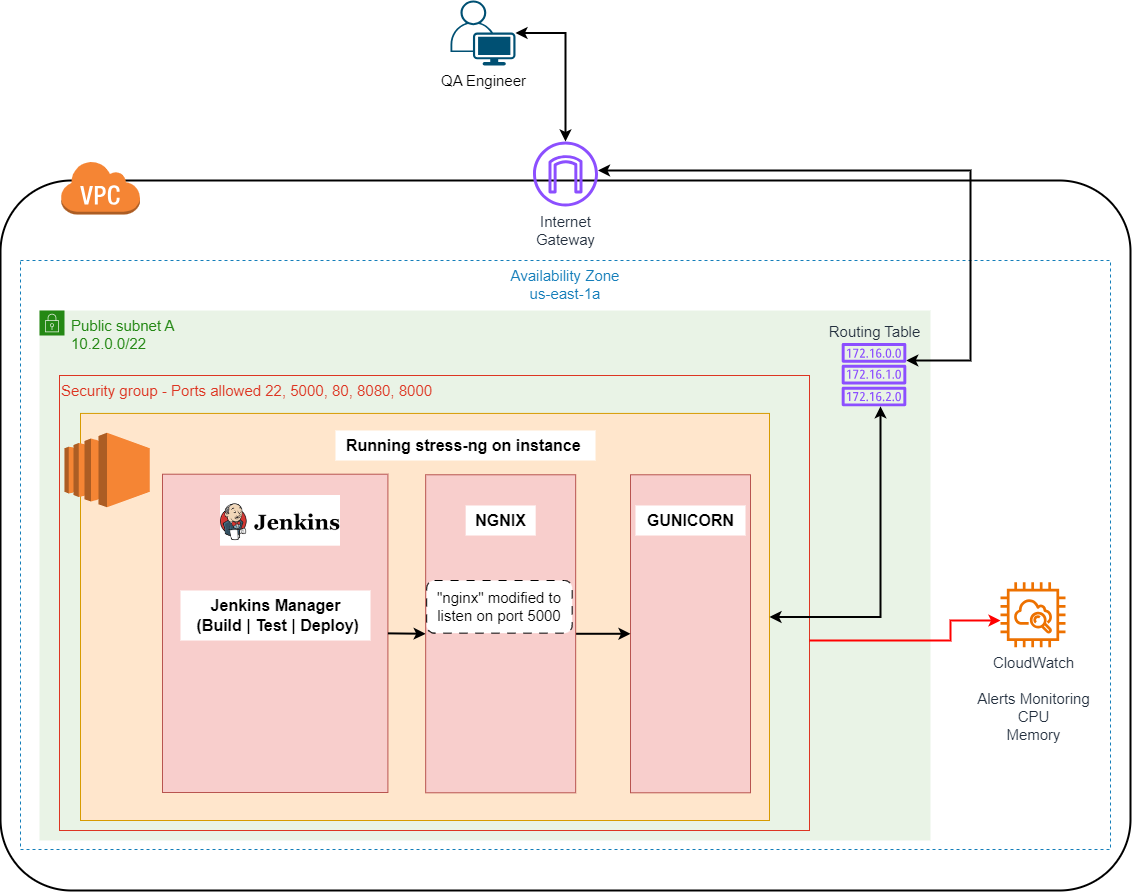

The diagram above was exported from draw.io. Its source (the exported page's mxGraphModel, read from the mxfile embedded in the PNG):
<mxGraphModel dx="3785" dy="638" grid="1" gridSize="10" guides="1" tooltips="1" connect="1" arrows="1" fold="1" page="1" pageScale="1" pageWidth="850" pageHeight="1100" math="0" shadow="0">
  <root>
    <mxCell id="0" />
    <mxCell id="1" parent="0" />
    <mxCell id="1hz3Mu6xHfKDtCcI0CuN-1" value="" style="rounded=1;arcSize=10;dashed=0;fillColor=none;gradientColor=none;strokeWidth=2;" vertex="1" parent="1">
      <mxGeometry x="-2010" y="210" width="1130" height="710" as="geometry" />
    </mxCell>
    <mxCell id="1hz3Mu6xHfKDtCcI0CuN-2" value="&lt;font style=&quot;font-size: 15px;&quot;&gt;Availability Zone&lt;br&gt;us-east-1a&lt;/font&gt;" style="fillColor=none;strokeColor=#147EBA;dashed=1;verticalAlign=top;fontStyle=0;fontColor=#147EBA;whiteSpace=wrap;html=1;" vertex="1" parent="1">
      <mxGeometry x="-1990" y="290" width="1090" height="589" as="geometry" />
    </mxCell>
    <mxCell id="1hz3Mu6xHfKDtCcI0CuN-3" value="&lt;font style=&quot;font-size: 15px;&quot;&gt;Public subnet A&lt;br&gt;10.2.0.0/22&lt;/font&gt;" style="points=[[0,0],[0.25,0],[0.5,0],[0.75,0],[1,0],[1,0.25],[1,0.5],[1,0.75],[1,1],[0.75,1],[0.5,1],[0.25,1],[0,1],[0,0.75],[0,0.5],[0,0.25]];outlineConnect=0;gradientColor=none;html=1;whiteSpace=wrap;fontSize=12;fontStyle=0;container=1;pointerEvents=0;collapsible=0;recursiveResize=0;shape=mxgraph.aws4.group;grIcon=mxgraph.aws4.group_security_group;grStroke=0;strokeColor=#248814;fillColor=#E9F3E6;verticalAlign=top;align=left;spacingLeft=30;fontColor=#248814;dashed=0;movable=1;resizable=1;rotatable=1;deletable=1;editable=1;locked=0;connectable=1;" vertex="1" parent="1">
      <mxGeometry x="-1971" y="340" width="891" height="530" as="geometry" />
    </mxCell>
    <mxCell id="1hz3Mu6xHfKDtCcI0CuN-4" value="&lt;font style=&quot;font-size: 15px;&quot;&gt;Security group - Ports allowed 22, 5000, 80, 8080, 8000&lt;/font&gt;" style="fillColor=none;strokeColor=#DD3522;verticalAlign=top;fontStyle=0;fontColor=#DD3522;whiteSpace=wrap;html=1;align=left;" vertex="1" parent="1hz3Mu6xHfKDtCcI0CuN-3">
      <mxGeometry x="20" y="65" width="750" height="455" as="geometry" />
    </mxCell>
    <mxCell id="1hz3Mu6xHfKDtCcI0CuN-5" value="" style="whiteSpace=wrap;html=1;fillColor=#ffe6cc;strokeColor=#d79b00;" vertex="1" parent="1hz3Mu6xHfKDtCcI0CuN-3">
      <mxGeometry x="41" y="102.92" width="689" height="407.08" as="geometry" />
    </mxCell>
    <mxCell id="1hz3Mu6xHfKDtCcI0CuN-26" value="" style="whiteSpace=wrap;html=1;fillColor=#f8cecc;strokeColor=#b85450;" vertex="1" parent="1hz3Mu6xHfKDtCcI0CuN-3">
      <mxGeometry x="591.0000000000001" y="164.28000000000006" width="120" height="318" as="geometry" />
    </mxCell>
    <mxCell id="1hz3Mu6xHfKDtCcI0CuN-38" value="&lt;b&gt;&lt;font style=&quot;font-size: 16px;&quot;&gt;GUNICORN&lt;/font&gt;&lt;/b&gt;" style="text;html=1;align=center;verticalAlign=middle;resizable=0;points=[];autosize=1;strokeColor=none;fillColor=#FFFFFF;" vertex="1" parent="1hz3Mu6xHfKDtCcI0CuN-3">
      <mxGeometry x="595.9977777777776" y="195" width="110" height="30" as="geometry" />
    </mxCell>
    <mxCell id="1hz3Mu6xHfKDtCcI0CuN-8" value="" style="outlineConnect=0;dashed=0;verticalLabelPosition=bottom;verticalAlign=top;align=center;html=1;shape=mxgraph.aws3.virtual_private_cloud;fillColor=#F58534;gradientColor=none;" vertex="1" parent="1">
      <mxGeometry x="-1950" y="190" width="79.5" height="54" as="geometry" />
    </mxCell>
    <mxCell id="1hz3Mu6xHfKDtCcI0CuN-9" style="edgeStyle=orthogonalEdgeStyle;rounded=0;orthogonalLoop=1;jettySize=auto;html=1;strokeWidth=2;strokeColor=#FF0000;" edge="1" parent="1" source="1hz3Mu6xHfKDtCcI0CuN-4" target="1hz3Mu6xHfKDtCcI0CuN-34">
      <mxGeometry relative="1" as="geometry">
        <mxPoint x="-1150" y="670" as="sourcePoint" />
        <mxPoint x="-970" y="557" as="targetPoint" />
        <Array as="points">
          <mxPoint x="-1060" y="670" />
          <mxPoint x="-1060" y="650" />
        </Array>
      </mxGeometry>
    </mxCell>
    <mxCell id="1hz3Mu6xHfKDtCcI0CuN-10" value="" style="whiteSpace=wrap;html=1;fillColor=#f8cecc;strokeColor=#b85450;" vertex="1" parent="1">
      <mxGeometry x="-1848" y="503.71" width="225.41" height="318.29" as="geometry" />
    </mxCell>
    <mxCell id="1hz3Mu6xHfKDtCcI0CuN-24" value="" style="endArrow=classic;html=1;rounded=0;entryX=0;entryY=0.5;entryDx=0;entryDy=0;strokeWidth=2;exitX=1;exitY=0.5;exitDx=0;exitDy=0;" edge="1" parent="1" source="1hz3Mu6xHfKDtCcI0CuN-10" target="1hz3Mu6xHfKDtCcI0CuN-17">
      <mxGeometry width="50" height="50" relative="1" as="geometry">
        <mxPoint x="-1625.17" y="626" as="sourcePoint" />
        <mxPoint x="-1445.17" y="416" as="targetPoint" />
      </mxGeometry>
    </mxCell>
    <mxCell id="1hz3Mu6xHfKDtCcI0CuN-25" value="" style="endArrow=classic;html=1;rounded=0;entryX=0;entryY=0.5;entryDx=0;entryDy=0;strokeWidth=2;" edge="1" parent="1" source="1hz3Mu6xHfKDtCcI0CuN-17" target="1hz3Mu6xHfKDtCcI0CuN-26">
      <mxGeometry width="50" height="50" relative="1" as="geometry">
        <mxPoint x="-1615.17" y="644" as="sourcePoint" />
        <mxPoint x="-1529.17" y="644" as="targetPoint" />
      </mxGeometry>
    </mxCell>
    <mxCell id="1hz3Mu6xHfKDtCcI0CuN-30" style="edgeStyle=orthogonalEdgeStyle;rounded=0;orthogonalLoop=1;jettySize=auto;html=1;startArrow=classic;startFill=1;strokeWidth=2;" edge="1" parent="1" source="1hz3Mu6xHfKDtCcI0CuN-31" target="1hz3Mu6xHfKDtCcI0CuN-33">
      <mxGeometry relative="1" as="geometry">
        <mxPoint x="-641" y="370" as="targetPoint" />
        <Array as="points">
          <mxPoint x="-1040" y="390" />
          <mxPoint x="-1040" y="200" />
        </Array>
      </mxGeometry>
    </mxCell>
    <mxCell id="1hz3Mu6xHfKDtCcI0CuN-31" value="&lt;font style=&quot;font-size: 15px;&quot;&gt;Routing Table&lt;/font&gt;" style="sketch=0;outlineConnect=0;fontColor=#232F3E;gradientColor=none;fillColor=#8C4FFF;strokeColor=none;dashed=0;verticalLabelPosition=top;verticalAlign=bottom;align=center;html=1;fontSize=12;fontStyle=0;aspect=fixed;pointerEvents=1;shape=mxgraph.aws4.route_table;labelPosition=center;" vertex="1" parent="1">
      <mxGeometry x="-1169" y="372.52" width="65" height="63.32" as="geometry" />
    </mxCell>
    <mxCell id="1hz3Mu6xHfKDtCcI0CuN-32" style="edgeStyle=orthogonalEdgeStyle;rounded=0;orthogonalLoop=1;jettySize=auto;html=1;startArrow=classic;startFill=1;exitX=1;exitY=0.5;exitDx=0;exitDy=0;strokeWidth=2;" edge="1" parent="1" source="1hz3Mu6xHfKDtCcI0CuN-5" target="1hz3Mu6xHfKDtCcI0CuN-31">
      <mxGeometry relative="1" as="geometry">
        <Array as="points">
          <mxPoint x="-1130" y="647" />
        </Array>
      </mxGeometry>
    </mxCell>
    <mxCell id="1hz3Mu6xHfKDtCcI0CuN-33" value="&lt;font style=&quot;font-size: 15px;&quot;&gt;Internet&lt;br&gt;Gateway&lt;/font&gt;" style="sketch=0;outlineConnect=0;fontColor=#232F3E;gradientColor=none;fillColor=#8C4FFF;strokeColor=none;dashed=0;verticalLabelPosition=bottom;verticalAlign=top;align=center;html=1;fontSize=12;fontStyle=0;aspect=fixed;pointerEvents=1;shape=mxgraph.aws4.internet_gateway;" vertex="1" parent="1">
      <mxGeometry x="-1477.5" y="171" width="65" height="65" as="geometry" />
    </mxCell>
    <mxCell id="1hz3Mu6xHfKDtCcI0CuN-34" value="&lt;font style=&quot;font-size: 15px;&quot;&gt;CloudWatch&lt;br&gt;&lt;br&gt;Alerts Monitoring&lt;br&gt;CPU&lt;br&gt;Memory&lt;/font&gt;" style="sketch=0;outlineConnect=0;fontColor=#232F3E;gradientColor=none;fillColor=#ED7100;strokeColor=none;dashed=0;verticalLabelPosition=bottom;verticalAlign=top;align=center;html=1;fontSize=12;fontStyle=0;aspect=fixed;pointerEvents=1;shape=mxgraph.aws4.instance_with_cloudwatch2;" vertex="1" parent="1">
      <mxGeometry x="-1010" y="611.85" width="65" height="65" as="geometry" />
    </mxCell>
    <mxCell id="1hz3Mu6xHfKDtCcI0CuN-35" style="edgeStyle=orthogonalEdgeStyle;rounded=0;orthogonalLoop=1;jettySize=auto;html=1;strokeWidth=2;startArrow=classic;startFill=1;" edge="1" parent="1" source="1hz3Mu6xHfKDtCcI0CuN-36" target="1hz3Mu6xHfKDtCcI0CuN-33">
      <mxGeometry relative="1" as="geometry" />
    </mxCell>
    <mxCell id="1hz3Mu6xHfKDtCcI0CuN-36" value="&lt;font style=&quot;font-size: 15px;&quot;&gt;QA Engineer&lt;/font&gt;" style="points=[[0.35,0,0],[0.98,0.51,0],[1,0.71,0],[0.67,1,0],[0,0.795,0],[0,0.65,0]];verticalLabelPosition=bottom;sketch=0;html=1;verticalAlign=top;aspect=fixed;align=center;pointerEvents=1;shape=mxgraph.cisco19.user;fillColor=#005073;strokeColor=none;" vertex="1" parent="1">
      <mxGeometry x="-1560" y="30" width="65" height="65" as="geometry" />
    </mxCell>
    <mxCell id="1hz3Mu6xHfKDtCcI0CuN-14" value="" style="group" connectable="0" vertex="1" parent="1">
      <mxGeometry x="-1946.0028395061727" y="477.70571428571424" width="622.1728395061727" height="347" as="geometry" />
    </mxCell>
    <mxCell id="1hz3Mu6xHfKDtCcI0CuN-15" value="" style="outlineConnect=0;dashed=0;verticalLabelPosition=bottom;verticalAlign=top;align=center;html=1;shape=mxgraph.aws3.ec2;fillColor=#F58534;gradientColor=none;" vertex="1" parent="1hz3Mu6xHfKDtCcI0CuN-14">
      <mxGeometry y="-15.391384169084127" width="85.20987654320987" height="74.49067550766685" as="geometry" />
    </mxCell>
    <mxCell id="1hz3Mu6xHfKDtCcI0CuN-23" value="" style="shape=image;verticalLabelPosition=bottom;labelBackgroundColor=default;verticalAlign=top;aspect=fixed;imageAspect=0;image=data:image/png,(base64 omitted: 4848 chars);clipPath=inset(27.78% 0% 30% 0%);" vertex="1" parent="1hz3Mu6xHfKDtCcI0CuN-14">
      <mxGeometry x="156.00283950617245" y="47.29428571428582" width="120" height="50.66666666666667" as="geometry" />
    </mxCell>
    <mxCell id="1hz3Mu6xHfKDtCcI0CuN-16" value="" style="group" connectable="0" vertex="1" parent="1hz3Mu6xHfKDtCcI0CuN-14">
      <mxGeometry x="262.17283950617275" y="34.94446746788236" width="360" height="312.0555325321176" as="geometry" />
    </mxCell>
    <mxCell id="1hz3Mu6xHfKDtCcI0CuN-17" value="" style="whiteSpace=wrap;html=1;fillColor=#f8cecc;strokeColor=#b85450;" vertex="1" parent="1hz3Mu6xHfKDtCcI0CuN-16">
      <mxGeometry x="99" y="-8.37" width="150" height="318" as="geometry" />
    </mxCell>
    <mxCell id="1hz3Mu6xHfKDtCcI0CuN-39" value="&lt;b&gt;&lt;font style=&quot;font-size: 16px;&quot;&gt;NGNIX&lt;/font&gt;&lt;/b&gt;" style="text;html=1;align=center;verticalAlign=middle;resizable=0;points=[];autosize=1;strokeColor=none;fillColor=#FFFFFF;" vertex="1" parent="1hz3Mu6xHfKDtCcI0CuN-16">
      <mxGeometry x="138.99777777777757" y="22.349818246403387" width="70" height="30" as="geometry" />
    </mxCell>
    <mxCell id="1hz3Mu6xHfKDtCcI0CuN-6" value="&lt;b&gt;&lt;font style=&quot;font-size: 16px;&quot;&gt;Jenkins Manager&lt;br&gt;&amp;nbsp;(Build | Test | Deploy)&lt;/font&gt;&lt;/b&gt;" style="text;html=1;align=center;verticalAlign=middle;resizable=0;points=[];autosize=1;strokeColor=none;fillColor=#FFFFFF;" vertex="1" parent="1hz3Mu6xHfKDtCcI0CuN-16">
      <mxGeometry x="-146.17222222222244" y="107.3498182464034" width="190" height="50" as="geometry" />
    </mxCell>
    <mxCell id="1hz3Mu6xHfKDtCcI0CuN-47" value="&lt;font style=&quot;font-size: 15px;&quot;&gt;&quot;nginx&quot; modified to listen on port 5000&lt;/font&gt;" style="rounded=1;whiteSpace=wrap;html=1;dashed=1;dashPattern=8 8;" vertex="1" parent="1hz3Mu6xHfKDtCcI0CuN-16">
      <mxGeometry x="100" y="97.35" width="145.5" height="52.65" as="geometry" />
    </mxCell>
    <mxCell id="1hz3Mu6xHfKDtCcI0CuN-46" value="&lt;span style=&quot;font-size: 16px;&quot;&gt;&lt;b&gt;Running stress-ng on instance&amp;nbsp;&lt;br&gt;&lt;/b&gt;&lt;/span&gt;" style="text;html=1;align=center;verticalAlign=middle;resizable=0;points=[];autosize=1;strokeColor=none;fillColor=#FFFFFF;" vertex="1" parent="1hz3Mu6xHfKDtCcI0CuN-14">
      <mxGeometry x="271.0006172839503" y="-17.705714285714237" width="260" height="30" as="geometry" />
    </mxCell>
  </root>
</mxGraphModel>